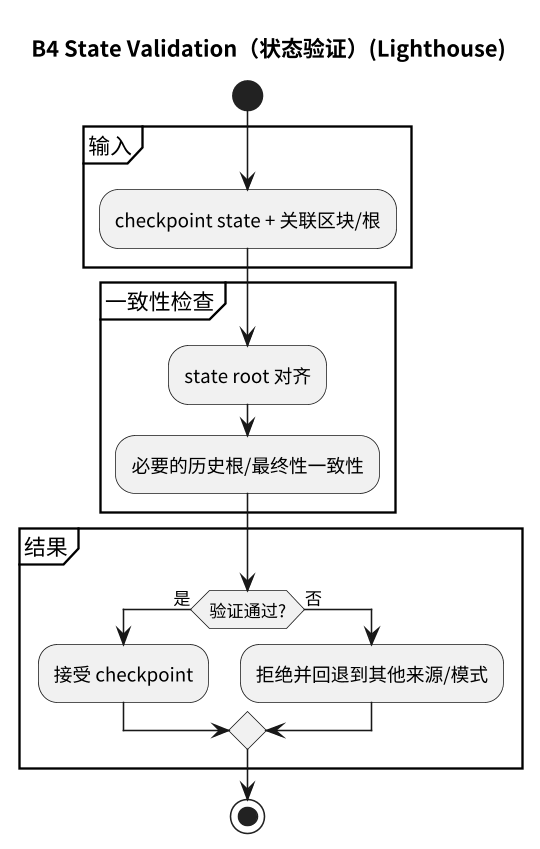

The diagram above was rendered by PlantUML. Its source (embedded in the PNG):
@startuml business4_state_validation
skinparam defaultFontName "Noto Sans CJK SC"
skinparam dpi 150
title B4 State Validation（状态验证）(Lighthouse)

start

partition "输入" {
  :checkpoint state + 关联区块/根;
}

partition "一致性检查" {
  :state root 对齐;
  :必要的历史根/最终性一致性;
}

partition "结果" {
  if (验证通过?) then (是)
    :接受 checkpoint;
  else (否)
    :拒绝并回退到其他来源/模式;
  endif
}

stop

@enduml